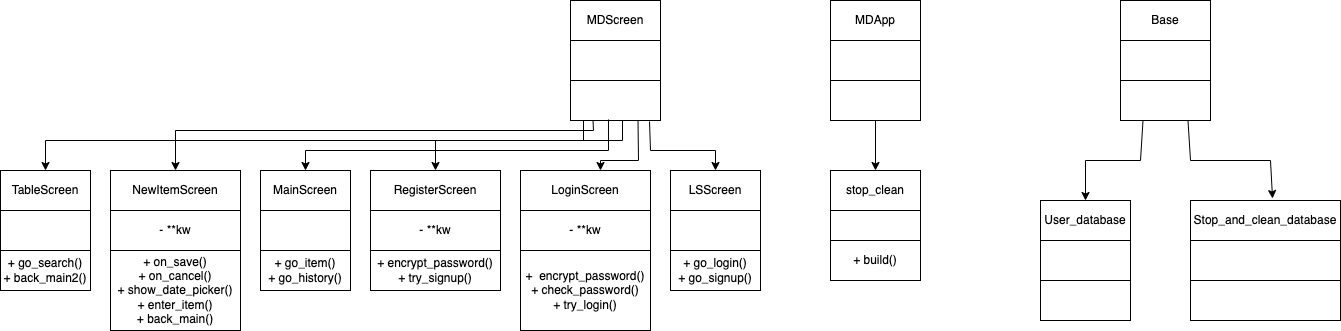

The diagram above was exported from draw.io. Its source (the exported page's mxGraphModel, read from the mxfile embedded in the PNG):
<mxGraphModel dx="2301" dy="794" grid="1" gridSize="10" guides="1" tooltips="1" connect="1" arrows="1" fold="1" page="1" pageScale="1" pageWidth="827" pageHeight="1169" math="0" shadow="0">
  <root>
    <mxCell id="0" />
    <mxCell id="1" parent="0" />
    <mxCell id="JuZ7KRvVSA7i2R-b57lm-1" value="User_database" style="rounded=0;whiteSpace=wrap;html=1;" parent="1" vertex="1">
      <mxGeometry x="510" y="210" width="90" height="40" as="geometry" />
    </mxCell>
    <mxCell id="JuZ7KRvVSA7i2R-b57lm-2" value="" style="rounded=0;whiteSpace=wrap;html=1;" parent="1" vertex="1">
      <mxGeometry x="510" y="250" width="90" height="40" as="geometry" />
    </mxCell>
    <mxCell id="JuZ7KRvVSA7i2R-b57lm-3" value="Stop_and_clean_database" style="rounded=0;whiteSpace=wrap;html=1;" parent="1" vertex="1">
      <mxGeometry x="660" y="210" width="150" height="40" as="geometry" />
    </mxCell>
    <mxCell id="JuZ7KRvVSA7i2R-b57lm-4" value="" style="rounded=0;whiteSpace=wrap;html=1;" parent="1" vertex="1">
      <mxGeometry x="660" y="250" width="150" height="40" as="geometry" />
    </mxCell>
    <mxCell id="JuZ7KRvVSA7i2R-b57lm-5" value="Base" style="rounded=0;whiteSpace=wrap;html=1;" parent="1" vertex="1">
      <mxGeometry x="590" y="10" width="90" height="40" as="geometry" />
    </mxCell>
    <mxCell id="JuZ7KRvVSA7i2R-b57lm-6" value="" style="rounded=0;whiteSpace=wrap;html=1;" parent="1" vertex="1">
      <mxGeometry x="590" y="90" width="90" height="40" as="geometry" />
    </mxCell>
    <mxCell id="JuZ7KRvVSA7i2R-b57lm-7" value="" style="endArrow=classic;html=1;rounded=0;exitX=0.25;exitY=1;exitDx=0;exitDy=0;entryX=0.5;entryY=0;entryDx=0;entryDy=0;" parent="1" source="JuZ7KRvVSA7i2R-b57lm-6" target="JuZ7KRvVSA7i2R-b57lm-1" edge="1">
      <mxGeometry width="50" height="50" relative="1" as="geometry">
        <mxPoint x="390" y="340" as="sourcePoint" />
        <mxPoint x="440" y="290" as="targetPoint" />
        <Array as="points">
          <mxPoint x="610" y="170" />
          <mxPoint x="555" y="170" />
        </Array>
      </mxGeometry>
    </mxCell>
    <mxCell id="JuZ7KRvVSA7i2R-b57lm-8" value="" style="endArrow=classic;html=1;rounded=0;exitX=0.75;exitY=1;exitDx=0;exitDy=0;entryX=0.547;entryY=-0.05;entryDx=0;entryDy=0;entryPerimeter=0;" parent="1" source="JuZ7KRvVSA7i2R-b57lm-6" target="JuZ7KRvVSA7i2R-b57lm-3" edge="1">
      <mxGeometry width="50" height="50" relative="1" as="geometry">
        <mxPoint x="390" y="340" as="sourcePoint" />
        <mxPoint x="440" y="290" as="targetPoint" />
        <Array as="points">
          <mxPoint x="660" y="170" />
          <mxPoint x="740" y="170" />
        </Array>
      </mxGeometry>
    </mxCell>
    <mxCell id="JuZ7KRvVSA7i2R-b57lm-9" value="MDApp" style="rounded=0;whiteSpace=wrap;html=1;" parent="1" vertex="1">
      <mxGeometry x="300" y="10" width="90" height="40" as="geometry" />
    </mxCell>
    <mxCell id="JuZ7KRvVSA7i2R-b57lm-13" value="" style="edgeStyle=orthogonalEdgeStyle;rounded=0;orthogonalLoop=1;jettySize=auto;html=1;entryX=0.5;entryY=0;entryDx=0;entryDy=0;" parent="1" source="JuZ7KRvVSA7i2R-b57lm-10" target="JuZ7KRvVSA7i2R-b57lm-11" edge="1">
      <mxGeometry relative="1" as="geometry" />
    </mxCell>
    <mxCell id="JuZ7KRvVSA7i2R-b57lm-10" value="" style="rounded=0;whiteSpace=wrap;html=1;" parent="1" vertex="1">
      <mxGeometry x="300" y="90" width="90" height="40" as="geometry" />
    </mxCell>
    <mxCell id="JuZ7KRvVSA7i2R-b57lm-11" value="stop_clean" style="rounded=0;whiteSpace=wrap;html=1;" parent="1" vertex="1">
      <mxGeometry x="300" y="180" width="90" height="40" as="geometry" />
    </mxCell>
    <mxCell id="JuZ7KRvVSA7i2R-b57lm-12" value="+ build()" style="rounded=0;whiteSpace=wrap;html=1;" parent="1" vertex="1">
      <mxGeometry x="300" y="250" width="90" height="40" as="geometry" />
    </mxCell>
    <mxCell id="JuZ7KRvVSA7i2R-b57lm-16" value="MDScreen" style="rounded=0;whiteSpace=wrap;html=1;" parent="1" vertex="1">
      <mxGeometry x="40" y="10" width="90" height="40" as="geometry" />
    </mxCell>
    <mxCell id="JuZ7KRvVSA7i2R-b57lm-17" value="" style="rounded=0;whiteSpace=wrap;html=1;" parent="1" vertex="1">
      <mxGeometry x="40" y="50" width="90" height="40" as="geometry" />
    </mxCell>
    <mxCell id="JuZ7KRvVSA7i2R-b57lm-18" value="LSScreen" style="rounded=0;whiteSpace=wrap;html=1;" parent="1" vertex="1">
      <mxGeometry x="140" y="180" width="90" height="40" as="geometry" />
    </mxCell>
    <mxCell id="JuZ7KRvVSA7i2R-b57lm-19" value="" style="rounded=0;whiteSpace=wrap;html=1;" parent="1" vertex="1">
      <mxGeometry x="140" y="220" width="90" height="40" as="geometry" />
    </mxCell>
    <mxCell id="MzX6KDP-6B-OFDHxbwpx-1" value="" style="rounded=0;whiteSpace=wrap;html=1;" vertex="1" parent="1">
      <mxGeometry x="590" y="50" width="90" height="40" as="geometry" />
    </mxCell>
    <mxCell id="MzX6KDP-6B-OFDHxbwpx-2" value="" style="rounded=0;whiteSpace=wrap;html=1;" vertex="1" parent="1">
      <mxGeometry x="660" y="290" width="150" height="40" as="geometry" />
    </mxCell>
    <mxCell id="MzX6KDP-6B-OFDHxbwpx-3" value="" style="rounded=0;whiteSpace=wrap;html=1;" vertex="1" parent="1">
      <mxGeometry x="510" y="290" width="90" height="40" as="geometry" />
    </mxCell>
    <mxCell id="MzX6KDP-6B-OFDHxbwpx-4" value="" style="rounded=0;whiteSpace=wrap;html=1;" vertex="1" parent="1">
      <mxGeometry x="300" y="220" width="90" height="30" as="geometry" />
    </mxCell>
    <mxCell id="MzX6KDP-6B-OFDHxbwpx-5" value="" style="rounded=0;whiteSpace=wrap;html=1;" vertex="1" parent="1">
      <mxGeometry x="300" y="50" width="90" height="40" as="geometry" />
    </mxCell>
    <mxCell id="MzX6KDP-6B-OFDHxbwpx-6" value="+ go_login()&lt;br&gt;+ go_signup()" style="rounded=0;whiteSpace=wrap;html=1;" vertex="1" parent="1">
      <mxGeometry x="140" y="260" width="90" height="40" as="geometry" />
    </mxCell>
    <mxCell id="MzX6KDP-6B-OFDHxbwpx-7" value="" style="rounded=0;whiteSpace=wrap;html=1;" vertex="1" parent="1">
      <mxGeometry x="40" y="90" width="90" height="40" as="geometry" />
    </mxCell>
    <mxCell id="MzX6KDP-6B-OFDHxbwpx-8" value="" style="endArrow=classic;html=1;rounded=0;exitX=0.878;exitY=1.025;exitDx=0;exitDy=0;entryX=0.5;entryY=0;entryDx=0;entryDy=0;exitPerimeter=0;" edge="1" parent="1" source="MzX6KDP-6B-OFDHxbwpx-7" target="JuZ7KRvVSA7i2R-b57lm-18">
      <mxGeometry width="50" height="50" relative="1" as="geometry">
        <mxPoint x="50" y="250" as="sourcePoint" />
        <mxPoint x="100" y="200" as="targetPoint" />
        <Array as="points">
          <mxPoint x="120" y="160" />
          <mxPoint x="185" y="160" />
        </Array>
      </mxGeometry>
    </mxCell>
    <mxCell id="MzX6KDP-6B-OFDHxbwpx-9" value="LoginScreen" style="rounded=0;whiteSpace=wrap;html=1;" vertex="1" parent="1">
      <mxGeometry x="-10" y="180" width="130" height="40" as="geometry" />
    </mxCell>
    <mxCell id="MzX6KDP-6B-OFDHxbwpx-10" value="- **kw" style="rounded=0;whiteSpace=wrap;html=1;" vertex="1" parent="1">
      <mxGeometry x="-10" y="220" width="130" height="40" as="geometry" />
    </mxCell>
    <mxCell id="MzX6KDP-6B-OFDHxbwpx-11" value="+&amp;nbsp; encrypt_password()&lt;br&gt;+ check_password()&lt;br&gt;+ try_login()" style="rounded=0;whiteSpace=wrap;html=1;" vertex="1" parent="1">
      <mxGeometry x="-10" y="260" width="130" height="80" as="geometry" />
    </mxCell>
    <mxCell id="MzX6KDP-6B-OFDHxbwpx-12" value="" style="endArrow=classic;html=1;rounded=0;exitX=0.75;exitY=1;exitDx=0;exitDy=0;" edge="1" parent="1" source="MzX6KDP-6B-OFDHxbwpx-7">
      <mxGeometry width="50" height="50" relative="1" as="geometry">
        <mxPoint x="-60" y="180" as="sourcePoint" />
        <mxPoint x="70" y="180" as="targetPoint" />
        <Array as="points">
          <mxPoint x="108" y="170" />
          <mxPoint x="70" y="170" />
        </Array>
      </mxGeometry>
    </mxCell>
    <mxCell id="MzX6KDP-6B-OFDHxbwpx-13" value="RegisterScreen" style="rounded=0;whiteSpace=wrap;html=1;" vertex="1" parent="1">
      <mxGeometry x="-160" y="180" width="130" height="40" as="geometry" />
    </mxCell>
    <mxCell id="MzX6KDP-6B-OFDHxbwpx-14" value="- **kw" style="rounded=0;whiteSpace=wrap;html=1;" vertex="1" parent="1">
      <mxGeometry x="-160" y="220" width="130" height="40" as="geometry" />
    </mxCell>
    <mxCell id="MzX6KDP-6B-OFDHxbwpx-15" value="+ encrypt_password()&lt;br&gt;+ try_signup()" style="rounded=0;whiteSpace=wrap;html=1;" vertex="1" parent="1">
      <mxGeometry x="-160" y="260" width="130" height="40" as="geometry" />
    </mxCell>
    <mxCell id="MzX6KDP-6B-OFDHxbwpx-16" value="" style="endArrow=classic;html=1;rounded=0;entryX=0.5;entryY=0;entryDx=0;entryDy=0;" edge="1" parent="1" target="MzX6KDP-6B-OFDHxbwpx-13">
      <mxGeometry width="50" height="50" relative="1" as="geometry">
        <mxPoint x="92" y="130" as="sourcePoint" />
        <mxPoint x="-140" y="140" as="targetPoint" />
        <Array as="points">
          <mxPoint x="92" y="150" />
          <mxPoint x="-95" y="150" />
        </Array>
      </mxGeometry>
    </mxCell>
    <mxCell id="MzX6KDP-6B-OFDHxbwpx-17" value="MainScreen" style="rounded=0;whiteSpace=wrap;html=1;" vertex="1" parent="1">
      <mxGeometry x="-270" y="180" width="90" height="40" as="geometry" />
    </mxCell>
    <mxCell id="MzX6KDP-6B-OFDHxbwpx-18" value="" style="rounded=0;whiteSpace=wrap;html=1;" vertex="1" parent="1">
      <mxGeometry x="-270" y="220" width="90" height="40" as="geometry" />
    </mxCell>
    <mxCell id="MzX6KDP-6B-OFDHxbwpx-19" value="+ go_item()&lt;br&gt;+ go_history()" style="rounded=0;whiteSpace=wrap;html=1;" vertex="1" parent="1">
      <mxGeometry x="-270" y="260" width="90" height="40" as="geometry" />
    </mxCell>
    <mxCell id="MzX6KDP-6B-OFDHxbwpx-20" value="" style="endArrow=classic;html=1;rounded=0;entryX=0.5;entryY=0;entryDx=0;entryDy=0;exitX=0.422;exitY=0.975;exitDx=0;exitDy=0;exitPerimeter=0;" edge="1" parent="1" source="MzX6KDP-6B-OFDHxbwpx-7" target="MzX6KDP-6B-OFDHxbwpx-17">
      <mxGeometry width="50" height="50" relative="1" as="geometry">
        <mxPoint x="50" y="130" as="sourcePoint" />
        <mxPoint x="-220" y="130" as="targetPoint" />
        <Array as="points">
          <mxPoint x="78" y="160" />
          <mxPoint x="-225" y="160" />
        </Array>
      </mxGeometry>
    </mxCell>
    <mxCell id="MzX6KDP-6B-OFDHxbwpx-21" value="NewItemScreen" style="rounded=0;whiteSpace=wrap;html=1;" vertex="1" parent="1">
      <mxGeometry x="-420" y="180" width="130" height="40" as="geometry" />
    </mxCell>
    <mxCell id="MzX6KDP-6B-OFDHxbwpx-22" value="- **kw" style="rounded=0;whiteSpace=wrap;html=1;" vertex="1" parent="1">
      <mxGeometry x="-420" y="220" width="130" height="40" as="geometry" />
    </mxCell>
    <mxCell id="MzX6KDP-6B-OFDHxbwpx-23" value="+ on_save()&lt;br&gt;+ on_cancel()&lt;br&gt;+ show_date_picker()&lt;br&gt;+ enter_item()&lt;br&gt;+ back_main()" style="rounded=0;whiteSpace=wrap;html=1;" vertex="1" parent="1">
      <mxGeometry x="-420" y="260" width="130" height="80" as="geometry" />
    </mxCell>
    <mxCell id="MzX6KDP-6B-OFDHxbwpx-24" value="" style="endArrow=classic;html=1;rounded=0;exitX=0.25;exitY=1;exitDx=0;exitDy=0;entryX=0.5;entryY=0;entryDx=0;entryDy=0;" edge="1" parent="1" source="MzX6KDP-6B-OFDHxbwpx-7" target="MzX6KDP-6B-OFDHxbwpx-21">
      <mxGeometry width="50" height="50" relative="1" as="geometry">
        <mxPoint x="-40" y="110" as="sourcePoint" />
        <mxPoint x="-380" y="110" as="targetPoint" />
        <Array as="points">
          <mxPoint x="63" y="140" />
          <mxPoint x="-355" y="140" />
        </Array>
      </mxGeometry>
    </mxCell>
    <mxCell id="MzX6KDP-6B-OFDHxbwpx-25" value="TableScreen" style="rounded=0;whiteSpace=wrap;html=1;" vertex="1" parent="1">
      <mxGeometry x="-530" y="180" width="90" height="40" as="geometry" />
    </mxCell>
    <mxCell id="MzX6KDP-6B-OFDHxbwpx-26" value="" style="rounded=0;whiteSpace=wrap;html=1;" vertex="1" parent="1">
      <mxGeometry x="-530" y="220" width="90" height="40" as="geometry" />
    </mxCell>
    <mxCell id="MzX6KDP-6B-OFDHxbwpx-27" value="+ go_search()&lt;br&gt;+ back_main2()" style="rounded=0;whiteSpace=wrap;html=1;" vertex="1" parent="1">
      <mxGeometry x="-530" y="260" width="90" height="40" as="geometry" />
    </mxCell>
    <mxCell id="MzX6KDP-6B-OFDHxbwpx-28" value="" style="endArrow=classic;html=1;rounded=0;entryX=0.5;entryY=0;entryDx=0;entryDy=0;" edge="1" parent="1" target="MzX6KDP-6B-OFDHxbwpx-25">
      <mxGeometry width="50" height="50" relative="1" as="geometry">
        <mxPoint x="53" y="130" as="sourcePoint" />
        <mxPoint x="-520" y="130" as="targetPoint" />
        <Array as="points">
          <mxPoint x="53" y="150" />
          <mxPoint x="-485" y="150" />
        </Array>
      </mxGeometry>
    </mxCell>
  </root>
</mxGraphModel>